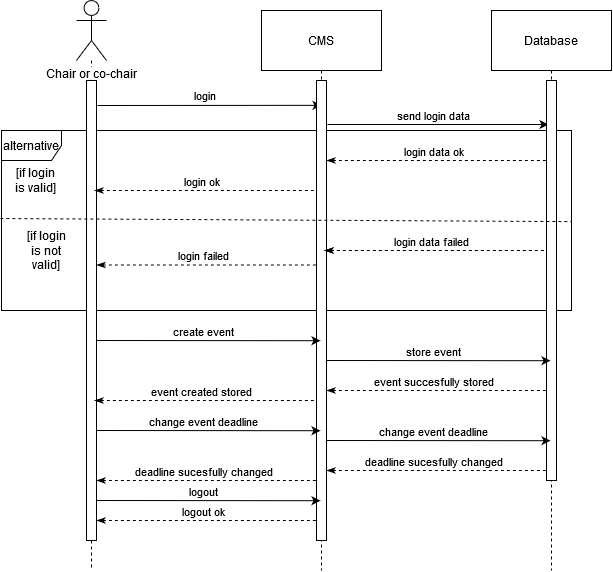

The diagram above was exported from draw.io. Its source (the exported page's mxGraphModel, read from the mxfile embedded in the PNG):
<mxGraphModel dx="1422" dy="-81" grid="1" gridSize="10" guides="1" tooltips="1" connect="1" arrows="1" fold="1" page="1" pageScale="1" pageWidth="1100" pageHeight="850" background="#ffffff" math="0" shadow="0">
  <root>
    <mxCell id="0" />
    <mxCell id="1" parent="0" />
    <mxCell id="OlDY96CFSQCN5GjaWw9q-14" style="edgeStyle=orthogonalEdgeStyle;rounded=0;orthogonalLoop=1;jettySize=auto;html=1;dashed=1;endArrow=none;endFill=0;" edge="1" parent="1" source="OlDY96CFSQCN5GjaWw9q-2">
      <mxGeometry relative="1" as="geometry">
        <mxPoint x="150" y="1440" as="targetPoint" />
      </mxGeometry>
    </mxCell>
    <mxCell id="OlDY96CFSQCN5GjaWw9q-2" value="Chair or co-chair" style="shape=umlActor;verticalLabelPosition=bottom;labelBackgroundColor=#ffffff;verticalAlign=top;html=1;outlineConnect=0;" vertex="1" parent="1">
      <mxGeometry x="135" y="870" width="30" height="60" as="geometry" />
    </mxCell>
    <mxCell id="OlDY96CFSQCN5GjaWw9q-13" style="edgeStyle=orthogonalEdgeStyle;rounded=0;orthogonalLoop=1;jettySize=auto;html=1;endArrow=none;endFill=0;dashed=1;" edge="1" parent="1" source="OlDY96CFSQCN5GjaWw9q-11">
      <mxGeometry relative="1" as="geometry">
        <mxPoint x="380" y="1440" as="targetPoint" />
      </mxGeometry>
    </mxCell>
    <mxCell id="OlDY96CFSQCN5GjaWw9q-11" value="CMS" style="rounded=0;whiteSpace=wrap;html=1;" vertex="1" parent="1">
      <mxGeometry x="320" y="880" width="120" height="60" as="geometry" />
    </mxCell>
    <mxCell id="OlDY96CFSQCN5GjaWw9q-15" style="edgeStyle=orthogonalEdgeStyle;rounded=0;orthogonalLoop=1;jettySize=auto;html=1;dashed=1;endArrow=none;endFill=0;" edge="1" parent="1" source="OlDY96CFSQCN5GjaWw9q-12">
      <mxGeometry relative="1" as="geometry">
        <mxPoint x="610" y="1440" as="targetPoint" />
      </mxGeometry>
    </mxCell>
    <mxCell id="OlDY96CFSQCN5GjaWw9q-12" value="Database" style="rounded=0;whiteSpace=wrap;html=1;" vertex="1" parent="1">
      <mxGeometry x="550" y="880" width="120" height="60" as="geometry" />
    </mxCell>
    <mxCell id="OlDY96CFSQCN5GjaWw9q-16" value="" style="endArrow=classic;html=1;entryX=0.5;entryY=0.054;entryDx=0;entryDy=0;entryPerimeter=0;" edge="1" parent="1" target="OlDY96CFSQCN5GjaWw9q-22">
      <mxGeometry width="50" height="50" relative="1" as="geometry">
        <mxPoint x="156" y="975" as="sourcePoint" />
        <mxPoint x="360" y="970" as="targetPoint" />
      </mxGeometry>
    </mxCell>
    <mxCell id="OlDY96CFSQCN5GjaWw9q-17" value="login" style="edgeLabel;html=1;align=center;verticalAlign=middle;resizable=0;points=[];" vertex="1" connectable="0" parent="OlDY96CFSQCN5GjaWw9q-16">
      <mxGeometry x="0.113" relative="1" as="geometry">
        <mxPoint x="-18" y="-10" as="offset" />
      </mxGeometry>
    </mxCell>
    <mxCell id="OlDY96CFSQCN5GjaWw9q-18" value="" style="endArrow=classic;html=1;" edge="1" parent="1">
      <mxGeometry width="50" height="50" relative="1" as="geometry">
        <mxPoint x="386" y="994" as="sourcePoint" />
        <mxPoint x="607" y="994" as="targetPoint" />
      </mxGeometry>
    </mxCell>
    <mxCell id="OlDY96CFSQCN5GjaWw9q-19" value="send login data" style="edgeLabel;html=1;align=center;verticalAlign=middle;resizable=0;points=[];" vertex="1" connectable="0" parent="OlDY96CFSQCN5GjaWw9q-18">
      <mxGeometry x="0.113" relative="1" as="geometry">
        <mxPoint x="-18" y="-10" as="offset" />
      </mxGeometry>
    </mxCell>
    <mxCell id="OlDY96CFSQCN5GjaWw9q-20" value="alternative" style="shape=umlFrame;whiteSpace=wrap;html=1;" vertex="1" parent="1">
      <mxGeometry x="60" y="1000" width="570" height="180" as="geometry" />
    </mxCell>
    <mxCell id="OlDY96CFSQCN5GjaWw9q-21" value="" style="html=1;points=[];perimeter=orthogonalPerimeter;rounded=0;shadow=0;comic=0;labelBackgroundColor=none;strokeWidth=1;fontFamily=Verdana;fontSize=12;align=center;" vertex="1" parent="1">
      <mxGeometry x="145" y="950" width="10" height="460" as="geometry" />
    </mxCell>
    <mxCell id="OlDY96CFSQCN5GjaWw9q-22" value="" style="html=1;points=[];perimeter=orthogonalPerimeter;rounded=0;shadow=0;comic=0;labelBackgroundColor=none;strokeWidth=1;fontFamily=Verdana;fontSize=12;align=center;" vertex="1" parent="1">
      <mxGeometry x="375" y="950" width="10" height="460" as="geometry" />
    </mxCell>
    <mxCell id="OlDY96CFSQCN5GjaWw9q-23" value="" style="html=1;points=[];perimeter=orthogonalPerimeter;rounded=0;shadow=0;comic=0;labelBackgroundColor=none;strokeWidth=1;fontFamily=Verdana;fontSize=12;align=center;" vertex="1" parent="1">
      <mxGeometry x="605" y="950" width="10" height="400" as="geometry" />
    </mxCell>
    <mxCell id="OlDY96CFSQCN5GjaWw9q-24" value="" style="endArrow=none;html=1;exitX=-0.002;exitY=0.489;exitDx=0;exitDy=0;exitPerimeter=0;dashed=1;entryX=1;entryY=0.506;entryDx=0;entryDy=0;entryPerimeter=0;" edge="1" parent="1" source="OlDY96CFSQCN5GjaWw9q-20" target="OlDY96CFSQCN5GjaWw9q-20">
      <mxGeometry width="50" height="50" relative="1" as="geometry">
        <mxPoint x="292.00000000000006" y="1090.48" as="sourcePoint" />
        <mxPoint x="549.5500000000002" y="1089.5" as="targetPoint" />
        <Array as="points" />
      </mxGeometry>
    </mxCell>
    <mxCell id="OlDY96CFSQCN5GjaWw9q-27" value="" style="endArrow=none;html=1;entryX=0.2;entryY=0.103;entryDx=0;entryDy=0;entryPerimeter=0;exitX=1;exitY=0.103;exitDx=0;exitDy=0;exitPerimeter=0;startArrow=classicThin;startFill=1;endFill=0;dashed=1;" edge="1" parent="1">
      <mxGeometry width="50" height="50" relative="1" as="geometry">
        <mxPoint x="385" y="1030" as="sourcePoint" />
        <mxPoint x="607" y="1030" as="targetPoint" />
      </mxGeometry>
    </mxCell>
    <mxCell id="OlDY96CFSQCN5GjaWw9q-28" value="login data ok" style="edgeLabel;html=1;align=center;verticalAlign=middle;resizable=0;points=[];" vertex="1" connectable="0" parent="OlDY96CFSQCN5GjaWw9q-27">
      <mxGeometry x="0.113" relative="1" as="geometry">
        <mxPoint x="-18" y="-10" as="offset" />
      </mxGeometry>
    </mxCell>
    <mxCell id="OlDY96CFSQCN5GjaWw9q-29" value="" style="endArrow=none;html=1;entryX=0.2;entryY=0.103;entryDx=0;entryDy=0;entryPerimeter=0;exitX=1;exitY=0.103;exitDx=0;exitDy=0;exitPerimeter=0;startArrow=classicThin;startFill=1;endFill=0;dashed=1;" edge="1" parent="1">
      <mxGeometry width="50" height="50" relative="1" as="geometry">
        <mxPoint x="153" y="1060" as="sourcePoint" />
        <mxPoint x="375" y="1060" as="targetPoint" />
      </mxGeometry>
    </mxCell>
    <mxCell id="OlDY96CFSQCN5GjaWw9q-30" value="login ok" style="edgeLabel;html=1;align=center;verticalAlign=middle;resizable=0;points=[];" vertex="1" connectable="0" parent="OlDY96CFSQCN5GjaWw9q-29">
      <mxGeometry x="0.113" relative="1" as="geometry">
        <mxPoint x="-18" y="-10" as="offset" />
      </mxGeometry>
    </mxCell>
    <mxCell id="OlDY96CFSQCN5GjaWw9q-32" value="" style="endArrow=none;html=1;entryX=0.2;entryY=0.103;entryDx=0;entryDy=0;entryPerimeter=0;exitX=1;exitY=0.103;exitDx=0;exitDy=0;exitPerimeter=0;startArrow=classicThin;startFill=1;endFill=0;dashed=1;" edge="1" parent="1">
      <mxGeometry width="50" height="50" relative="1" as="geometry">
        <mxPoint x="383" y="1120" as="sourcePoint" />
        <mxPoint x="605" y="1120" as="targetPoint" />
      </mxGeometry>
    </mxCell>
    <mxCell id="OlDY96CFSQCN5GjaWw9q-33" value="login data failed" style="edgeLabel;html=1;align=center;verticalAlign=middle;resizable=0;points=[];" vertex="1" connectable="0" parent="OlDY96CFSQCN5GjaWw9q-32">
      <mxGeometry x="0.113" relative="1" as="geometry">
        <mxPoint x="-18" y="-10" as="offset" />
      </mxGeometry>
    </mxCell>
    <mxCell id="OlDY96CFSQCN5GjaWw9q-34" value="" style="endArrow=none;html=1;entryX=0.2;entryY=0.103;entryDx=0;entryDy=0;entryPerimeter=0;exitX=1;exitY=0.103;exitDx=0;exitDy=0;exitPerimeter=0;startArrow=classicThin;startFill=1;endFill=0;dashed=1;" edge="1" parent="1">
      <mxGeometry width="50" height="50" relative="1" as="geometry">
        <mxPoint x="383" y="1120" as="sourcePoint" />
        <mxPoint x="605" y="1120" as="targetPoint" />
      </mxGeometry>
    </mxCell>
    <mxCell id="OlDY96CFSQCN5GjaWw9q-35" value="login data failed" style="edgeLabel;html=1;align=center;verticalAlign=middle;resizable=0;points=[];" vertex="1" connectable="0" parent="OlDY96CFSQCN5GjaWw9q-34">
      <mxGeometry x="0.113" relative="1" as="geometry">
        <mxPoint x="-18" y="-10" as="offset" />
      </mxGeometry>
    </mxCell>
    <mxCell id="OlDY96CFSQCN5GjaWw9q-36" value="" style="endArrow=none;html=1;entryX=0.2;entryY=0.103;entryDx=0;entryDy=0;entryPerimeter=0;exitX=1;exitY=0.103;exitDx=0;exitDy=0;exitPerimeter=0;startArrow=classicThin;startFill=1;endFill=0;dashed=1;" edge="1" parent="1">
      <mxGeometry width="50" height="50" relative="1" as="geometry">
        <mxPoint x="155" y="1134.5" as="sourcePoint" />
        <mxPoint x="377" y="1134.5" as="targetPoint" />
      </mxGeometry>
    </mxCell>
    <mxCell id="OlDY96CFSQCN5GjaWw9q-37" value="login failed" style="edgeLabel;html=1;align=center;verticalAlign=middle;resizable=0;points=[];" vertex="1" connectable="0" parent="OlDY96CFSQCN5GjaWw9q-36">
      <mxGeometry x="0.113" relative="1" as="geometry">
        <mxPoint x="-18" y="-10" as="offset" />
      </mxGeometry>
    </mxCell>
    <mxCell id="OlDY96CFSQCN5GjaWw9q-40" value="&lt;div&gt;[if login&lt;/div&gt;&lt;div&gt;is valid]&lt;br&gt;&lt;/div&gt;" style="text;html=1;strokeColor=none;fillColor=none;align=center;verticalAlign=middle;whiteSpace=wrap;rounded=0;" vertex="1" parent="1">
      <mxGeometry x="70" y="1040" width="50" height="20" as="geometry" />
    </mxCell>
    <mxCell id="OlDY96CFSQCN5GjaWw9q-41" value="&lt;div&gt;[if login&lt;/div&gt;&lt;div&gt;is not valid]&lt;br&gt;&lt;/div&gt;" style="text;html=1;strokeColor=none;fillColor=none;align=center;verticalAlign=middle;whiteSpace=wrap;rounded=0;" vertex="1" parent="1">
      <mxGeometry x="80" y="1110" width="50" height="20" as="geometry" />
    </mxCell>
    <mxCell id="OlDY96CFSQCN5GjaWw9q-42" value="" style="endArrow=classic;html=1;entryX=0.5;entryY=0.054;entryDx=0;entryDy=0;entryPerimeter=0;" edge="1" parent="1">
      <mxGeometry width="50" height="50" relative="1" as="geometry">
        <mxPoint x="155" y="1210" as="sourcePoint" />
        <mxPoint x="379" y="1210.22" as="targetPoint" />
      </mxGeometry>
    </mxCell>
    <mxCell id="OlDY96CFSQCN5GjaWw9q-43" value="create event" style="edgeLabel;html=1;align=center;verticalAlign=middle;resizable=0;points=[];" vertex="1" connectable="0" parent="OlDY96CFSQCN5GjaWw9q-42">
      <mxGeometry x="0.113" relative="1" as="geometry">
        <mxPoint x="-18" y="-10" as="offset" />
      </mxGeometry>
    </mxCell>
    <mxCell id="OlDY96CFSQCN5GjaWw9q-44" value="" style="endArrow=classic;html=1;entryX=0.5;entryY=0.054;entryDx=0;entryDy=0;entryPerimeter=0;" edge="1" parent="1">
      <mxGeometry width="50" height="50" relative="1" as="geometry">
        <mxPoint x="385" y="1230" as="sourcePoint" />
        <mxPoint x="609" y="1230.22" as="targetPoint" />
      </mxGeometry>
    </mxCell>
    <mxCell id="OlDY96CFSQCN5GjaWw9q-45" value="store event" style="edgeLabel;html=1;align=center;verticalAlign=middle;resizable=0;points=[];" vertex="1" connectable="0" parent="OlDY96CFSQCN5GjaWw9q-44">
      <mxGeometry x="0.113" relative="1" as="geometry">
        <mxPoint x="-18" y="-10" as="offset" />
      </mxGeometry>
    </mxCell>
    <mxCell id="OlDY96CFSQCN5GjaWw9q-46" value="" style="endArrow=classic;html=1;entryX=0.5;entryY=0.054;entryDx=0;entryDy=0;entryPerimeter=0;" edge="1" parent="1">
      <mxGeometry width="50" height="50" relative="1" as="geometry">
        <mxPoint x="155" y="1300" as="sourcePoint" />
        <mxPoint x="379" y="1300.22" as="targetPoint" />
      </mxGeometry>
    </mxCell>
    <mxCell id="OlDY96CFSQCN5GjaWw9q-47" value="change event deadline" style="edgeLabel;html=1;align=center;verticalAlign=middle;resizable=0;points=[];" vertex="1" connectable="0" parent="OlDY96CFSQCN5GjaWw9q-46">
      <mxGeometry x="0.113" relative="1" as="geometry">
        <mxPoint x="-18" y="-10" as="offset" />
      </mxGeometry>
    </mxCell>
    <mxCell id="OlDY96CFSQCN5GjaWw9q-48" value="" style="endArrow=classic;html=1;entryX=0.5;entryY=0.054;entryDx=0;entryDy=0;entryPerimeter=0;" edge="1" parent="1">
      <mxGeometry width="50" height="50" relative="1" as="geometry">
        <mxPoint x="385" y="1310" as="sourcePoint" />
        <mxPoint x="609" y="1310.22" as="targetPoint" />
      </mxGeometry>
    </mxCell>
    <mxCell id="OlDY96CFSQCN5GjaWw9q-49" value="change event deadline" style="edgeLabel;html=1;align=center;verticalAlign=middle;resizable=0;points=[];" vertex="1" connectable="0" parent="OlDY96CFSQCN5GjaWw9q-48">
      <mxGeometry x="0.113" relative="1" as="geometry">
        <mxPoint x="-18" y="-10" as="offset" />
      </mxGeometry>
    </mxCell>
    <mxCell id="OlDY96CFSQCN5GjaWw9q-51" value="" style="endArrow=classic;html=1;entryX=0.5;entryY=0.054;entryDx=0;entryDy=0;entryPerimeter=0;" edge="1" parent="1">
      <mxGeometry width="50" height="50" relative="1" as="geometry">
        <mxPoint x="155" y="1370" as="sourcePoint" />
        <mxPoint x="379" y="1370.22" as="targetPoint" />
      </mxGeometry>
    </mxCell>
    <mxCell id="OlDY96CFSQCN5GjaWw9q-52" value="logout" style="edgeLabel;html=1;align=center;verticalAlign=middle;resizable=0;points=[];" vertex="1" connectable="0" parent="OlDY96CFSQCN5GjaWw9q-51">
      <mxGeometry x="0.113" relative="1" as="geometry">
        <mxPoint x="-18" y="-10" as="offset" />
      </mxGeometry>
    </mxCell>
    <mxCell id="OlDY96CFSQCN5GjaWw9q-53" value="" style="endArrow=none;html=1;entryX=0.2;entryY=0.103;entryDx=0;entryDy=0;entryPerimeter=0;exitX=1;exitY=0.103;exitDx=0;exitDy=0;exitPerimeter=0;startArrow=classicThin;startFill=1;endFill=0;dashed=1;" edge="1" parent="1">
      <mxGeometry width="50" height="50" relative="1" as="geometry">
        <mxPoint x="385" y="1260" as="sourcePoint" />
        <mxPoint x="607" y="1260" as="targetPoint" />
      </mxGeometry>
    </mxCell>
    <mxCell id="OlDY96CFSQCN5GjaWw9q-54" value="event succesfully stored" style="edgeLabel;html=1;align=center;verticalAlign=middle;resizable=0;points=[];" vertex="1" connectable="0" parent="OlDY96CFSQCN5GjaWw9q-53">
      <mxGeometry x="0.113" relative="1" as="geometry">
        <mxPoint x="-18" y="-10" as="offset" />
      </mxGeometry>
    </mxCell>
    <mxCell id="OlDY96CFSQCN5GjaWw9q-55" value="" style="endArrow=none;html=1;entryX=0.2;entryY=0.103;entryDx=0;entryDy=0;entryPerimeter=0;exitX=1;exitY=0.103;exitDx=0;exitDy=0;exitPerimeter=0;startArrow=classicThin;startFill=1;endFill=0;dashed=1;" edge="1" parent="1">
      <mxGeometry width="50" height="50" relative="1" as="geometry">
        <mxPoint x="153" y="1270" as="sourcePoint" />
        <mxPoint x="375" y="1270" as="targetPoint" />
      </mxGeometry>
    </mxCell>
    <mxCell id="OlDY96CFSQCN5GjaWw9q-56" value="event created stored" style="edgeLabel;html=1;align=center;verticalAlign=middle;resizable=0;points=[];" vertex="1" connectable="0" parent="OlDY96CFSQCN5GjaWw9q-55">
      <mxGeometry x="0.113" relative="1" as="geometry">
        <mxPoint x="-18" y="-10" as="offset" />
      </mxGeometry>
    </mxCell>
    <mxCell id="OlDY96CFSQCN5GjaWw9q-58" value="" style="endArrow=none;html=1;entryX=0.2;entryY=0.103;entryDx=0;entryDy=0;entryPerimeter=0;exitX=1;exitY=0.103;exitDx=0;exitDy=0;exitPerimeter=0;startArrow=classicThin;startFill=1;endFill=0;dashed=1;" edge="1" parent="1">
      <mxGeometry width="50" height="50" relative="1" as="geometry">
        <mxPoint x="385" y="1340" as="sourcePoint" />
        <mxPoint x="607" y="1340" as="targetPoint" />
      </mxGeometry>
    </mxCell>
    <mxCell id="OlDY96CFSQCN5GjaWw9q-59" value="deadline sucesfully changed" style="edgeLabel;html=1;align=center;verticalAlign=middle;resizable=0;points=[];" vertex="1" connectable="0" parent="OlDY96CFSQCN5GjaWw9q-58">
      <mxGeometry x="0.113" relative="1" as="geometry">
        <mxPoint x="-18" y="-10" as="offset" />
      </mxGeometry>
    </mxCell>
    <mxCell id="OlDY96CFSQCN5GjaWw9q-60" value="" style="endArrow=none;html=1;entryX=0.2;entryY=0.103;entryDx=0;entryDy=0;entryPerimeter=0;exitX=1;exitY=0.103;exitDx=0;exitDy=0;exitPerimeter=0;startArrow=classicThin;startFill=1;endFill=0;dashed=1;" edge="1" parent="1">
      <mxGeometry width="50" height="50" relative="1" as="geometry">
        <mxPoint x="155" y="1350" as="sourcePoint" />
        <mxPoint x="377" y="1350" as="targetPoint" />
      </mxGeometry>
    </mxCell>
    <mxCell id="OlDY96CFSQCN5GjaWw9q-61" value="deadline sucesfully changed" style="edgeLabel;html=1;align=center;verticalAlign=middle;resizable=0;points=[];" vertex="1" connectable="0" parent="OlDY96CFSQCN5GjaWw9q-60">
      <mxGeometry x="0.113" relative="1" as="geometry">
        <mxPoint x="-18" y="-10" as="offset" />
      </mxGeometry>
    </mxCell>
    <mxCell id="OlDY96CFSQCN5GjaWw9q-62" value="" style="endArrow=none;html=1;entryX=0.2;entryY=0.103;entryDx=0;entryDy=0;entryPerimeter=0;exitX=1;exitY=0.103;exitDx=0;exitDy=0;exitPerimeter=0;startArrow=classicThin;startFill=1;endFill=0;dashed=1;" edge="1" parent="1">
      <mxGeometry width="50" height="50" relative="1" as="geometry">
        <mxPoint x="155" y="1390" as="sourcePoint" />
        <mxPoint x="377" y="1390" as="targetPoint" />
      </mxGeometry>
    </mxCell>
    <mxCell id="OlDY96CFSQCN5GjaWw9q-63" value="logout ok" style="edgeLabel;html=1;align=center;verticalAlign=middle;resizable=0;points=[];" vertex="1" connectable="0" parent="OlDY96CFSQCN5GjaWw9q-62">
      <mxGeometry x="0.113" relative="1" as="geometry">
        <mxPoint x="-18" y="-10" as="offset" />
      </mxGeometry>
    </mxCell>
  </root>
</mxGraphModel>